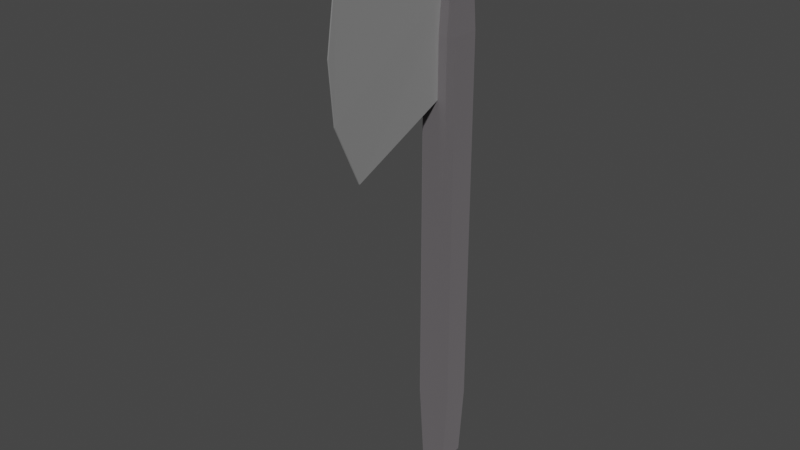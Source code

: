 # Source: SteelAxe.blend  (saved by Blender 2.81.16; exported with 4.5.12 LTS)
import bpy
from mathutils import Matrix  # noqa: F401  (used for matrix-valued properties, if any)

bpy.ops.wm.read_factory_settings(use_empty=True)
scene = bpy.context.scene
scene.name = 'Scene'

# ---- collections
col_collection = bpy.data.collections.new('Collection'); scene.collection.children.link(col_collection)

# ---- materials (node trees are filled in below, after node groups)
mat_steel = bpy.data.materials.new('Steel')
mat_steel.use_transparent_shadow = False
mat_steel_001 = bpy.data.materials.new('Steel.001')
mat_steel_001.alpha_threshold = 0.0
mat_steel_001.use_transparent_shadow = False
mat_steel_001.line_color = (0.0, 0.0, 0.0, 1.0)

# ---- material node trees
mat_steel.use_nodes = True; mat_steel.node_tree.nodes.clear()
_N = mat_steel.node_tree.nodes; _L = mat_steel.node_tree.links
n0 = _N.new('ShaderNodeOutputMaterial'); n0.name = 'Material Output'; n0.location = (300, 300)
n1 = _N.new('ShaderNodeBsdfPrincipled'); n1.name = 'Principled BSDF'; n1.location = (10, 300)
n1.distribution = 'GGX'
n1.subsurface_method = 'BURLEY'
n1.inputs[0].default_value = (0.3451, 0.3217, 0.3391, 1.0)
n1.inputs[1].default_value = 1.0
n1.inputs[2].default_value = 1.0
n1.inputs[3].default_value = 1.45
n1.inputs[13].default_value = 0.0
n1.inputs[27].default_value = (0.0, 0.0, 0.0, 1.0)
n1.inputs[28].default_value = 1.0
_L.new(n1.outputs[0], n0.inputs[0])
n0.is_active_output = True
mat_steel_001.use_nodes = True; mat_steel_001.node_tree.nodes.clear()
_N = mat_steel_001.node_tree.nodes; _L = mat_steel_001.node_tree.links
n0 = _N.new('ShaderNodeOutputMaterial'); n0.name = 'Material Output'; n0.location = (300, 300)
n1 = _N.new('ShaderNodeBsdfPrincipled'); n1.name = 'Principled BSDF'; n1.location = (10, 300)
n1.distribution = 'GGX'
n1.subsurface_method = 'BURLEY'
n1.inputs[0].default_value = (0.65, 0.65, 0.65, 1.0)
n1.inputs[1].default_value = 1.0
n1.inputs[2].default_value = 0.7764
n1.inputs[3].default_value = 1.45
n1.inputs[13].default_value = 0.8422
n1.inputs[27].default_value = (0.0, 0.0, 0.0, 1.0)
n1.inputs[28].default_value = 1.0
_L.new(n1.outputs[0], n0.inputs[0])
n0.is_active_output = True

# ---- world
world_world = bpy.data.worlds.new('World'); scene.world = world_world
world_world.use_nodes = True; world_world.node_tree.nodes.clear()
_N = world_world.node_tree.nodes; _L = world_world.node_tree.links
n0 = _N.new('ShaderNodeOutputWorld'); n0.name = 'World Output'; n0.location = (300, 300)
n1 = _N.new('ShaderNodeBackground'); n1.name = 'Background'; n1.location = (10, 300)
n1.inputs[0].default_value = (0.05088, 0.05088, 0.05088, 1.0)
_L.new(n1.outputs[0], n0.inputs[0])
n0.is_active_output = True
world_world.color = (0.05088, 0.05088, 0.05088)
world_world.use_sun_shadow = False
world_world.sun_shadow_jitter_overblur = 0.0

# ---- meshes
me_cube = bpy.data.meshes.new('Cube')
me_cube.from_pydata([(1.0, 1.0, 1.003), (1.0, 1.0, -1.0), (1.0, -1.0, 1.003), (1.0, -1.0, -1.0), (-1.0, 1.0, 1.003), (-1.0, 1.0, -1.0), (-1.0, -1.0, 1.003), (-1.0, -1.0, -1.0), (1.0, -1.0, 0.427), (-1.0, -1.0, 0.427)], [], [(3, 8, 9, 7), (7, 9, 6, 4, 5), (5, 1, 3, 7), (1, 0, 2, 8, 3), (5, 4, 0, 1), (9, 8, 2, 6), (2, 0, 4, 6)])
_uv = me_cube.uv_layers.new(name='UVMap')
_uv.uv.foreach_set('vector', [0.375, 0.75, 0.5534, 0.75, 0.5534, 1.0, 0.375, 1.0, 0.375, 0.0, 0.5534, 0.0, 0.625, 0.0, 0.625, 0.25, 0.375, 0.25, 0.125, 0.5, 0.375, 0.5, 0.375, 0.75, 0.125, 0.75, 0.375, 0.5, 0.625, 0.5, 0.625, 0.75, 0.5534, 0.75, 0.375, 0.75, 0.375, 0.25, 0.625, 0.25, 0.625, 0.5, 0.375, 0.5, 0.5534, 1.0, 0.5534, 0.75, 0.625, 0.75, 0.625, 0.0, 0.625, 0.75, 0.625, 0.5, 0.625, 0.25, 0.625, 0.0])
me_cube.materials.append(mat_steel)
me_cube.use_remesh_preserve_volume = False
me_cube.use_remesh_preserve_attributes = False
me_cube.use_mirror_vertex_groups = False
me_cube.update()
me_cube_002 = bpy.data.meshes.new('Cube.002')
me_cube_002.from_pydata([(0.7354, 0.5362, 0.9265), (-0.7354, 0.5362, 0.9265), (0.7354, 0.5362, 0.5032), (-0.7354, 0.5362, 0.5032), (-0.1, -6.782, 0.2361), (-0.1, -6.729, 1.191), (0.1, -6.729, 1.191), (0.1, -6.782, 0.2361), (0.1, -8.61, 0.7429), (-0.1, -8.61, 0.7414), (-0.1, -8.084, 1.003), (0.1, -8.071, 1.009), (-0.1, -8.33, 0.4935), (0.1, -8.334, 0.4959)], [], [(4, 7, 13, 12), (0, 1, 5, 6), (1, 3, 4, 12, 9, 10, 5), (3, 2, 7, 4), (2, 0, 6, 11, 8, 13, 7), (9, 8, 11, 10), (3, 1, 0, 2), (10, 11, 6, 5), (12, 13, 8, 9)])
_uv = me_cube_002.uv_layers.new(name='UVMap')
_uv.uv.foreach_set('vector', [0.5534, 1.0, 0.5534, 0.75, 0.5729, 0.75, 0.5727, 1.0, 0.625, 0.75, 0.875, 0.75, 0.875, 0.75, 0.625, 0.75, 0.625, 0.0, 0.5534, 0.0, 0.5534, 0.0, 0.5727, 0.0, 0.5913, 0.0, 0.6109, 0.0, 0.625, 0.0, 0.5534, 1.0, 0.5534, 0.75, 0.5534, 0.75, 0.5534, 1.0, 0.5534, 0.75, 0.625, 0.75, 0.625, 0.75, 0.6114, 0.75, 0.5914, 0.75, 0.5729, 0.75, 0.5534, 0.75, 0.5913, 1.0, 0.5914, 0.75, 0.6114, 0.75, 0.6109, 1.0, 0.5534, 1.0, 0.875, 0.75, 0.625, 0.75, 0.5534, 0.75, 0.6109, 1.0, 0.6114, 0.75, 0.625, 0.75, 0.625, 1.0, 0.5727, 1.0, 0.5729, 0.75, 0.5914, 0.75, 0.5913, 1.0])
me_cube_002.materials.append(mat_steel_001)
me_cube_002.use_remesh_preserve_volume = False
me_cube_002.use_remesh_preserve_attributes = False
me_cube_002.use_mirror_vertex_groups = False
me_cube_002.update()
me_cube_001 = bpy.data.meshes.new('Cube.001')
me_cube_001.from_pydata([(1.0, 1.0, 1.003), (1.0, -1.0, 1.003), (-1.0, 1.0, 1.003), (-1.0, -1.0, 1.003), (0.4138, -0.4138, 1.078), (-0.4138, -0.4138, 1.078), (0.4138, 0.4138, 1.078), (-0.4138, 0.4138, 1.078), (0.0, -2.384e-07, 1.283), (0.0, -2.384e-07, 1.283), (0.0, -2.384e-07, 1.283), (0.0, -2.384e-07, 1.283)], [], [(2, 3, 5, 7), (6, 7, 11, 10), (1, 0, 6, 4), (0, 2, 7, 6), (3, 1, 4, 5), (8, 10, 11, 9), (4, 6, 10, 8), (7, 5, 9, 11), (5, 4, 8, 9), (1, 3, 2, 0)])
_uv = me_cube_001.uv_layers.new(name='UVMap')
_uv.uv.foreach_set('vector', [0.625, 0.25, 0.625, 0.0, 0.625, 0.0, 0.625, 0.25, 0.625, 0.5, 0.625, 0.25, 0.625, 0.25, 0.625, 0.5, 0.625, 0.75, 0.625, 0.5, 0.625, 0.5, 0.625, 0.75, 0.625, 0.5, 0.625, 0.25, 0.625, 0.25, 0.625, 0.5, 0.625, 0.0, 0.625, 0.75, 0.625, 0.75, 0.625, 0.0, 0.625, 0.75, 0.625, 0.5, 0.625, 0.25, 0.625, 0.0, 0.625, 0.75, 0.625, 0.5, 0.625, 0.5, 0.625, 0.75, 0.625, 0.25, 0.625, 0.0, 0.625, 0.0, 0.625, 0.25, 0.625, 0.0, 0.625, 0.75, 0.625, 0.75, 0.625, 0.0, 0.625, 0.75, 0.625, 0.0, 0.625, 0.25, 0.625, 0.5])
me_cube_001.materials.append(mat_steel)
me_cube_001.use_remesh_preserve_volume = False
me_cube_001.use_remesh_preserve_attributes = False
me_cube_001.use_mirror_vertex_groups = False
me_cube_001.update()

# ---- objects
ob_cube = bpy.data.objects.new('Cube', me_cube)
ob_stone = bpy.data.objects.new('Stone', me_cube_002)
ob_cube_001 = bpy.data.objects.new('Cube.001', me_cube_001)

# ---- transforms, parenting, visibility, modifiers, constraints
ob_cube.location = (0.0, 0.3085, 2.262)
ob_cube.scale = (0.1392, 0.1558, 2.106)
ob_cube.lock_rotations_4d = False
ob_cube.empty_display_type = 'ARROWS'
ob_cube.lineart.crease_threshold = 0.0
_m = ob_cube.modifiers.new('Bevel', 'BEVEL')
_m.width = 1.05
_m.width_pct = 1.05
_m.limit_method = 'NONE'
ob_stone.location = (0.0, 0.3385, 2.504)
ob_stone.scale = (0.04767, 0.1446, 1.836)
ob_stone.lock_rotations_4d = False
ob_stone.empty_display_type = 'ARROWS'
ob_stone.lineart.crease_threshold = 0.0
ob_cube_001.location = (0.0, 0.3085, 2.885)
ob_cube_001.scale = (0.09797, 0.1097, 1.482)
ob_cube_001.lock_rotations_4d = False
ob_cube_001.empty_display_type = 'ARROWS'
ob_cube_001.lineart.crease_threshold = 0.0

# ---- collection membership
col_collection.objects.link(ob_cube)
col_collection.objects.link(ob_stone)
col_collection.objects.link(ob_cube_001)

# ---- scene / render settings (as saved in the file)
scene.frame_start = 1; scene.frame_end = 250; scene.frame_set(1)
scene.render.engine = 'BLENDER_EEVEE_NEXT'
scene.cycles.use_denoising = False
scene.cycles.samples = 128
scene.cycles.sampling_pattern = 'TABULATED_SOBOL'
scene.cycles.use_adaptive_sampling = False
scene.cycles.use_light_tree = False
scene.view_settings.view_transform = 'Filmic'
bpy.context.view_layer.update()

# ---- added for rendering (the .blend has no active camera and no usable light): camera, sun
cam_auto = bpy.data.cameras.new('AutoCamera')
cam_auto.lens = 50.0
cam_auto.sensor_width = 36.0
cam_auto.clip_end = 1000.0
ob_auto_camera = bpy.data.objects.new('AutoCamera', cam_auto)
scene.collection.objects.link(ob_auto_camera)
ob_auto_camera.location = (4.47347, -5.58933, 6.04978)
ob_auto_camera.rotation_euler = (1.09748, -7.21219e-08, 0.694738)
scene.camera = ob_auto_camera
light_auto_sun = bpy.data.lights.new('AutoSun', 'SUN')
light_auto_sun.energy = 3.0
light_auto_sun.angle = 0.0523599
ob_auto_sun = bpy.data.objects.new('AutoSun', light_auto_sun)
scene.collection.objects.link(ob_auto_sun)
ob_auto_sun.rotation_euler = (0.872665, 0.174533, 0.523599)
bpy.context.view_layer.update()
